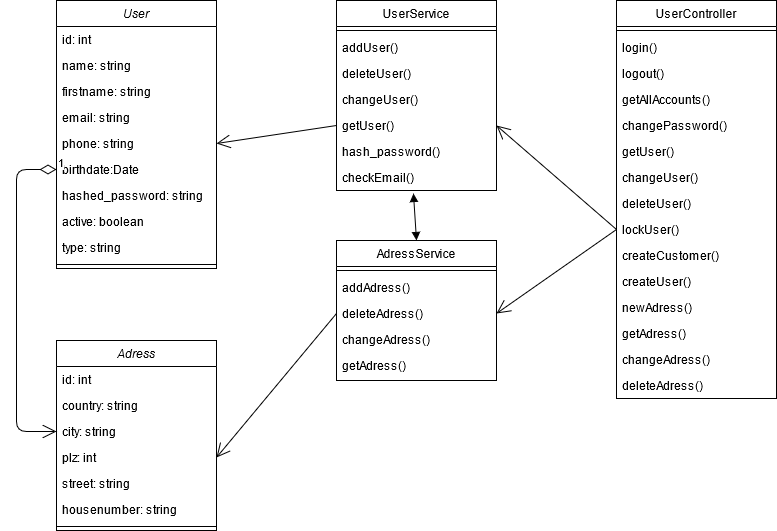

The diagram above was exported from draw.io. Its source (the exported page's mxGraphModel, read from the mxfile embedded in the PNG):
<mxGraphModel dx="1422" dy="791" grid="1" gridSize="10" guides="1" tooltips="1" connect="1" arrows="1" fold="1" page="1" pageScale="1" pageWidth="827" pageHeight="1169" math="0" shadow="0">
  <root>
    <mxCell id="WIyWlLk6GJQsqaUBKTNV-0" />
    <mxCell id="WIyWlLk6GJQsqaUBKTNV-1" parent="WIyWlLk6GJQsqaUBKTNV-0" />
    <mxCell id="zkfFHV4jXpPFQw0GAbJ--0" value="User" style="swimlane;fontStyle=2;align=center;verticalAlign=top;childLayout=stackLayout;horizontal=1;startSize=26;horizontalStack=0;resizeParent=1;resizeLast=0;collapsible=1;marginBottom=0;rounded=0;shadow=0;strokeWidth=1;" parent="WIyWlLk6GJQsqaUBKTNV-1" vertex="1">
      <mxGeometry x="80" y="120" width="160" height="268" as="geometry">
        <mxRectangle x="230" y="140" width="160" height="26" as="alternateBounds" />
      </mxGeometry>
    </mxCell>
    <mxCell id="zkfFHV4jXpPFQw0GAbJ--1" value="id: int" style="text;align=left;verticalAlign=top;spacingLeft=4;spacingRight=4;overflow=hidden;rotatable=0;points=[[0,0.5],[1,0.5]];portConstraint=eastwest;" parent="zkfFHV4jXpPFQw0GAbJ--0" vertex="1">
      <mxGeometry y="26" width="160" height="26" as="geometry" />
    </mxCell>
    <mxCell id="zkfFHV4jXpPFQw0GAbJ--2" value="name: string" style="text;align=left;verticalAlign=top;spacingLeft=4;spacingRight=4;overflow=hidden;rotatable=0;points=[[0,0.5],[1,0.5]];portConstraint=eastwest;rounded=0;shadow=0;html=0;" parent="zkfFHV4jXpPFQw0GAbJ--0" vertex="1">
      <mxGeometry y="52" width="160" height="26" as="geometry" />
    </mxCell>
    <mxCell id="zkfFHV4jXpPFQw0GAbJ--3" value="firstname: string" style="text;align=left;verticalAlign=top;spacingLeft=4;spacingRight=4;overflow=hidden;rotatable=0;points=[[0,0.5],[1,0.5]];portConstraint=eastwest;rounded=0;shadow=0;html=0;" parent="zkfFHV4jXpPFQw0GAbJ--0" vertex="1">
      <mxGeometry y="78" width="160" height="26" as="geometry" />
    </mxCell>
    <mxCell id="zkfFHV4jXpPFQw0GAbJ--5" value="email: string" style="text;align=left;verticalAlign=top;spacingLeft=4;spacingRight=4;overflow=hidden;rotatable=0;points=[[0,0.5],[1,0.5]];portConstraint=eastwest;" parent="zkfFHV4jXpPFQw0GAbJ--0" vertex="1">
      <mxGeometry y="104" width="160" height="26" as="geometry" />
    </mxCell>
    <mxCell id="TRNpsoIQojERCW1ltTrO-25" value="phone: string" style="text;align=left;verticalAlign=top;spacingLeft=4;spacingRight=4;overflow=hidden;rotatable=0;points=[[0,0.5],[1,0.5]];portConstraint=eastwest;" vertex="1" parent="zkfFHV4jXpPFQw0GAbJ--0">
      <mxGeometry y="130" width="160" height="26" as="geometry" />
    </mxCell>
    <mxCell id="TRNpsoIQojERCW1ltTrO-26" value="birthdate:Date" style="text;align=left;verticalAlign=top;spacingLeft=4;spacingRight=4;overflow=hidden;rotatable=0;points=[[0,0.5],[1,0.5]];portConstraint=eastwest;" vertex="1" parent="zkfFHV4jXpPFQw0GAbJ--0">
      <mxGeometry y="156" width="160" height="26" as="geometry" />
    </mxCell>
    <mxCell id="TRNpsoIQojERCW1ltTrO-27" value="hashed_password: string" style="text;align=left;verticalAlign=top;spacingLeft=4;spacingRight=4;overflow=hidden;rotatable=0;points=[[0,0.5],[1,0.5]];portConstraint=eastwest;" vertex="1" parent="zkfFHV4jXpPFQw0GAbJ--0">
      <mxGeometry y="182" width="160" height="26" as="geometry" />
    </mxCell>
    <mxCell id="TRNpsoIQojERCW1ltTrO-28" value="active: boolean" style="text;align=left;verticalAlign=top;spacingLeft=4;spacingRight=4;overflow=hidden;rotatable=0;points=[[0,0.5],[1,0.5]];portConstraint=eastwest;" vertex="1" parent="zkfFHV4jXpPFQw0GAbJ--0">
      <mxGeometry y="208" width="160" height="26" as="geometry" />
    </mxCell>
    <mxCell id="TRNpsoIQojERCW1ltTrO-29" value="type: string" style="text;align=left;verticalAlign=top;spacingLeft=4;spacingRight=4;overflow=hidden;rotatable=0;points=[[0,0.5],[1,0.5]];portConstraint=eastwest;" vertex="1" parent="zkfFHV4jXpPFQw0GAbJ--0">
      <mxGeometry y="234" width="160" height="26" as="geometry" />
    </mxCell>
    <mxCell id="zkfFHV4jXpPFQw0GAbJ--4" value="" style="line;html=1;strokeWidth=1;align=left;verticalAlign=middle;spacingTop=-1;spacingLeft=3;spacingRight=3;rotatable=0;labelPosition=right;points=[];portConstraint=eastwest;" parent="zkfFHV4jXpPFQw0GAbJ--0" vertex="1">
      <mxGeometry y="260" width="160" height="8" as="geometry" />
    </mxCell>
    <mxCell id="zkfFHV4jXpPFQw0GAbJ--13" value="UserController" style="swimlane;fontStyle=0;align=center;verticalAlign=top;childLayout=stackLayout;horizontal=1;startSize=26;horizontalStack=0;resizeParent=1;resizeLast=0;collapsible=1;marginBottom=0;rounded=0;shadow=0;strokeWidth=1;" parent="WIyWlLk6GJQsqaUBKTNV-1" vertex="1">
      <mxGeometry x="640" y="120" width="160" height="398" as="geometry">
        <mxRectangle x="340" y="380" width="170" height="26" as="alternateBounds" />
      </mxGeometry>
    </mxCell>
    <mxCell id="zkfFHV4jXpPFQw0GAbJ--15" value="" style="line;html=1;strokeWidth=1;align=left;verticalAlign=middle;spacingTop=-1;spacingLeft=3;spacingRight=3;rotatable=0;labelPosition=right;points=[];portConstraint=eastwest;" parent="zkfFHV4jXpPFQw0GAbJ--13" vertex="1">
      <mxGeometry y="26" width="160" height="8" as="geometry" />
    </mxCell>
    <mxCell id="TRNpsoIQojERCW1ltTrO-2" value="login()" style="text;align=left;verticalAlign=top;spacingLeft=4;spacingRight=4;overflow=hidden;rotatable=0;points=[[0,0.5],[1,0.5]];portConstraint=eastwest;" vertex="1" parent="zkfFHV4jXpPFQw0GAbJ--13">
      <mxGeometry y="34" width="160" height="26" as="geometry" />
    </mxCell>
    <mxCell id="TRNpsoIQojERCW1ltTrO-3" value="logout()" style="text;align=left;verticalAlign=top;spacingLeft=4;spacingRight=4;overflow=hidden;rotatable=0;points=[[0,0.5],[1,0.5]];portConstraint=eastwest;" vertex="1" parent="zkfFHV4jXpPFQw0GAbJ--13">
      <mxGeometry y="60" width="160" height="26" as="geometry" />
    </mxCell>
    <mxCell id="TRNpsoIQojERCW1ltTrO-4" value="getAllAccounts()" style="text;align=left;verticalAlign=top;spacingLeft=4;spacingRight=4;overflow=hidden;rotatable=0;points=[[0,0.5],[1,0.5]];portConstraint=eastwest;" vertex="1" parent="zkfFHV4jXpPFQw0GAbJ--13">
      <mxGeometry y="86" width="160" height="26" as="geometry" />
    </mxCell>
    <mxCell id="TRNpsoIQojERCW1ltTrO-5" value="changePassword()" style="text;align=left;verticalAlign=top;spacingLeft=4;spacingRight=4;overflow=hidden;rotatable=0;points=[[0,0.5],[1,0.5]];portConstraint=eastwest;" vertex="1" parent="zkfFHV4jXpPFQw0GAbJ--13">
      <mxGeometry y="112" width="160" height="26" as="geometry" />
    </mxCell>
    <mxCell id="TRNpsoIQojERCW1ltTrO-6" value="getUser()" style="text;align=left;verticalAlign=top;spacingLeft=4;spacingRight=4;overflow=hidden;rotatable=0;points=[[0,0.5],[1,0.5]];portConstraint=eastwest;" vertex="1" parent="zkfFHV4jXpPFQw0GAbJ--13">
      <mxGeometry y="138" width="160" height="26" as="geometry" />
    </mxCell>
    <mxCell id="TRNpsoIQojERCW1ltTrO-7" value="changeUser()" style="text;align=left;verticalAlign=top;spacingLeft=4;spacingRight=4;overflow=hidden;rotatable=0;points=[[0,0.5],[1,0.5]];portConstraint=eastwest;" vertex="1" parent="zkfFHV4jXpPFQw0GAbJ--13">
      <mxGeometry y="164" width="160" height="26" as="geometry" />
    </mxCell>
    <mxCell id="TRNpsoIQojERCW1ltTrO-8" value="deleteUser()" style="text;align=left;verticalAlign=top;spacingLeft=4;spacingRight=4;overflow=hidden;rotatable=0;points=[[0,0.5],[1,0.5]];portConstraint=eastwest;" vertex="1" parent="zkfFHV4jXpPFQw0GAbJ--13">
      <mxGeometry y="190" width="160" height="26" as="geometry" />
    </mxCell>
    <mxCell id="TRNpsoIQojERCW1ltTrO-9" value="lockUser()" style="text;align=left;verticalAlign=top;spacingLeft=4;spacingRight=4;overflow=hidden;rotatable=0;points=[[0,0.5],[1,0.5]];portConstraint=eastwest;" vertex="1" parent="zkfFHV4jXpPFQw0GAbJ--13">
      <mxGeometry y="216" width="160" height="26" as="geometry" />
    </mxCell>
    <mxCell id="TRNpsoIQojERCW1ltTrO-10" value="createCustomer()" style="text;align=left;verticalAlign=top;spacingLeft=4;spacingRight=4;overflow=hidden;rotatable=0;points=[[0,0.5],[1,0.5]];portConstraint=eastwest;" vertex="1" parent="zkfFHV4jXpPFQw0GAbJ--13">
      <mxGeometry y="242" width="160" height="26" as="geometry" />
    </mxCell>
    <mxCell id="TRNpsoIQojERCW1ltTrO-11" value="createUser()" style="text;align=left;verticalAlign=top;spacingLeft=4;spacingRight=4;overflow=hidden;rotatable=0;points=[[0,0.5],[1,0.5]];portConstraint=eastwest;" vertex="1" parent="zkfFHV4jXpPFQw0GAbJ--13">
      <mxGeometry y="268" width="160" height="26" as="geometry" />
    </mxCell>
    <mxCell id="TRNpsoIQojERCW1ltTrO-12" value="newAdress()" style="text;align=left;verticalAlign=top;spacingLeft=4;spacingRight=4;overflow=hidden;rotatable=0;points=[[0,0.5],[1,0.5]];portConstraint=eastwest;" vertex="1" parent="zkfFHV4jXpPFQw0GAbJ--13">
      <mxGeometry y="294" width="160" height="26" as="geometry" />
    </mxCell>
    <mxCell id="TRNpsoIQojERCW1ltTrO-13" value="getAdress()" style="text;align=left;verticalAlign=top;spacingLeft=4;spacingRight=4;overflow=hidden;rotatable=0;points=[[0,0.5],[1,0.5]];portConstraint=eastwest;" vertex="1" parent="zkfFHV4jXpPFQw0GAbJ--13">
      <mxGeometry y="320" width="160" height="26" as="geometry" />
    </mxCell>
    <mxCell id="TRNpsoIQojERCW1ltTrO-14" value="changeAdress()" style="text;align=left;verticalAlign=top;spacingLeft=4;spacingRight=4;overflow=hidden;rotatable=0;points=[[0,0.5],[1,0.5]];portConstraint=eastwest;" vertex="1" parent="zkfFHV4jXpPFQw0GAbJ--13">
      <mxGeometry y="346" width="160" height="26" as="geometry" />
    </mxCell>
    <mxCell id="TRNpsoIQojERCW1ltTrO-15" value="deleteAdress()" style="text;align=left;verticalAlign=top;spacingLeft=4;spacingRight=4;overflow=hidden;rotatable=0;points=[[0,0.5],[1,0.5]];portConstraint=eastwest;" vertex="1" parent="zkfFHV4jXpPFQw0GAbJ--13">
      <mxGeometry y="372" width="160" height="26" as="geometry" />
    </mxCell>
    <mxCell id="zkfFHV4jXpPFQw0GAbJ--17" value="UserService" style="swimlane;fontStyle=0;align=center;verticalAlign=top;childLayout=stackLayout;horizontal=1;startSize=26;horizontalStack=0;resizeParent=1;resizeLast=0;collapsible=1;marginBottom=0;rounded=0;shadow=0;strokeWidth=1;" parent="WIyWlLk6GJQsqaUBKTNV-1" vertex="1">
      <mxGeometry x="360" y="120" width="160" height="190" as="geometry">
        <mxRectangle x="550" y="140" width="160" height="26" as="alternateBounds" />
      </mxGeometry>
    </mxCell>
    <mxCell id="zkfFHV4jXpPFQw0GAbJ--23" value="" style="line;html=1;strokeWidth=1;align=left;verticalAlign=middle;spacingTop=-1;spacingLeft=3;spacingRight=3;rotatable=0;labelPosition=right;points=[];portConstraint=eastwest;" parent="zkfFHV4jXpPFQw0GAbJ--17" vertex="1">
      <mxGeometry y="26" width="160" height="8" as="geometry" />
    </mxCell>
    <mxCell id="zkfFHV4jXpPFQw0GAbJ--18" value="addUser()" style="text;align=left;verticalAlign=top;spacingLeft=4;spacingRight=4;overflow=hidden;rotatable=0;points=[[0,0.5],[1,0.5]];portConstraint=eastwest;" parent="zkfFHV4jXpPFQw0GAbJ--17" vertex="1">
      <mxGeometry y="34" width="160" height="26" as="geometry" />
    </mxCell>
    <mxCell id="zkfFHV4jXpPFQw0GAbJ--19" value="deleteUser()" style="text;align=left;verticalAlign=top;spacingLeft=4;spacingRight=4;overflow=hidden;rotatable=0;points=[[0,0.5],[1,0.5]];portConstraint=eastwest;rounded=0;shadow=0;html=0;" parent="zkfFHV4jXpPFQw0GAbJ--17" vertex="1">
      <mxGeometry y="60" width="160" height="26" as="geometry" />
    </mxCell>
    <mxCell id="zkfFHV4jXpPFQw0GAbJ--20" value="changeUser()" style="text;align=left;verticalAlign=top;spacingLeft=4;spacingRight=4;overflow=hidden;rotatable=0;points=[[0,0.5],[1,0.5]];portConstraint=eastwest;rounded=0;shadow=0;html=0;" parent="zkfFHV4jXpPFQw0GAbJ--17" vertex="1">
      <mxGeometry y="86" width="160" height="26" as="geometry" />
    </mxCell>
    <mxCell id="zkfFHV4jXpPFQw0GAbJ--21" value="getUser()" style="text;align=left;verticalAlign=top;spacingLeft=4;spacingRight=4;overflow=hidden;rotatable=0;points=[[0,0.5],[1,0.5]];portConstraint=eastwest;rounded=0;shadow=0;html=0;" parent="zkfFHV4jXpPFQw0GAbJ--17" vertex="1">
      <mxGeometry y="112" width="160" height="26" as="geometry" />
    </mxCell>
    <mxCell id="zkfFHV4jXpPFQw0GAbJ--22" value="hash_password()" style="text;align=left;verticalAlign=top;spacingLeft=4;spacingRight=4;overflow=hidden;rotatable=0;points=[[0,0.5],[1,0.5]];portConstraint=eastwest;rounded=0;shadow=0;html=0;" parent="zkfFHV4jXpPFQw0GAbJ--17" vertex="1">
      <mxGeometry y="138" width="160" height="26" as="geometry" />
    </mxCell>
    <mxCell id="zkfFHV4jXpPFQw0GAbJ--24" value="checkEmail()" style="text;align=left;verticalAlign=top;spacingLeft=4;spacingRight=4;overflow=hidden;rotatable=0;points=[[0,0.5],[1,0.5]];portConstraint=eastwest;" parent="zkfFHV4jXpPFQw0GAbJ--17" vertex="1">
      <mxGeometry y="164" width="160" height="26" as="geometry" />
    </mxCell>
    <mxCell id="TRNpsoIQojERCW1ltTrO-16" value="Adress" style="swimlane;fontStyle=2;align=center;verticalAlign=top;childLayout=stackLayout;horizontal=1;startSize=26;horizontalStack=0;resizeParent=1;resizeLast=0;collapsible=1;marginBottom=0;rounded=0;shadow=0;strokeWidth=1;" vertex="1" parent="WIyWlLk6GJQsqaUBKTNV-1">
      <mxGeometry x="80" y="460" width="160" height="190" as="geometry">
        <mxRectangle x="230" y="140" width="160" height="26" as="alternateBounds" />
      </mxGeometry>
    </mxCell>
    <mxCell id="TRNpsoIQojERCW1ltTrO-17" value="id: int" style="text;align=left;verticalAlign=top;spacingLeft=4;spacingRight=4;overflow=hidden;rotatable=0;points=[[0,0.5],[1,0.5]];portConstraint=eastwest;" vertex="1" parent="TRNpsoIQojERCW1ltTrO-16">
      <mxGeometry y="26" width="160" height="26" as="geometry" />
    </mxCell>
    <mxCell id="TRNpsoIQojERCW1ltTrO-18" value="country: string" style="text;align=left;verticalAlign=top;spacingLeft=4;spacingRight=4;overflow=hidden;rotatable=0;points=[[0,0.5],[1,0.5]];portConstraint=eastwest;rounded=0;shadow=0;html=0;" vertex="1" parent="TRNpsoIQojERCW1ltTrO-16">
      <mxGeometry y="52" width="160" height="26" as="geometry" />
    </mxCell>
    <mxCell id="TRNpsoIQojERCW1ltTrO-19" value="city: string" style="text;align=left;verticalAlign=top;spacingLeft=4;spacingRight=4;overflow=hidden;rotatable=0;points=[[0,0.5],[1,0.5]];portConstraint=eastwest;rounded=0;shadow=0;html=0;" vertex="1" parent="TRNpsoIQojERCW1ltTrO-16">
      <mxGeometry y="78" width="160" height="26" as="geometry" />
    </mxCell>
    <mxCell id="TRNpsoIQojERCW1ltTrO-22" value="plz: int" style="text;align=left;verticalAlign=top;spacingLeft=4;spacingRight=4;overflow=hidden;rotatable=0;points=[[0,0.5],[1,0.5]];portConstraint=eastwest;rounded=0;shadow=0;html=0;" vertex="1" parent="TRNpsoIQojERCW1ltTrO-16">
      <mxGeometry y="104" width="160" height="26" as="geometry" />
    </mxCell>
    <mxCell id="TRNpsoIQojERCW1ltTrO-23" value="street: string" style="text;align=left;verticalAlign=top;spacingLeft=4;spacingRight=4;overflow=hidden;rotatable=0;points=[[0,0.5],[1,0.5]];portConstraint=eastwest;rounded=0;shadow=0;html=0;" vertex="1" parent="TRNpsoIQojERCW1ltTrO-16">
      <mxGeometry y="130" width="160" height="26" as="geometry" />
    </mxCell>
    <mxCell id="TRNpsoIQojERCW1ltTrO-24" value="housenumber: string" style="text;align=left;verticalAlign=top;spacingLeft=4;spacingRight=4;overflow=hidden;rotatable=0;points=[[0,0.5],[1,0.5]];portConstraint=eastwest;rounded=0;shadow=0;html=0;" vertex="1" parent="TRNpsoIQojERCW1ltTrO-16">
      <mxGeometry y="156" width="160" height="26" as="geometry" />
    </mxCell>
    <mxCell id="TRNpsoIQojERCW1ltTrO-20" value="" style="line;html=1;strokeWidth=1;align=left;verticalAlign=middle;spacingTop=-1;spacingLeft=3;spacingRight=3;rotatable=0;labelPosition=right;points=[];portConstraint=eastwest;" vertex="1" parent="TRNpsoIQojERCW1ltTrO-16">
      <mxGeometry y="182" width="160" height="8" as="geometry" />
    </mxCell>
    <mxCell id="TRNpsoIQojERCW1ltTrO-30" value="AdressService" style="swimlane;fontStyle=0;align=center;verticalAlign=top;childLayout=stackLayout;horizontal=1;startSize=26;horizontalStack=0;resizeParent=1;resizeLast=0;collapsible=1;marginBottom=0;rounded=0;shadow=0;strokeWidth=1;" vertex="1" parent="WIyWlLk6GJQsqaUBKTNV-1">
      <mxGeometry x="360" y="360" width="160" height="140" as="geometry">
        <mxRectangle x="550" y="140" width="160" height="26" as="alternateBounds" />
      </mxGeometry>
    </mxCell>
    <mxCell id="TRNpsoIQojERCW1ltTrO-31" value="" style="line;html=1;strokeWidth=1;align=left;verticalAlign=middle;spacingTop=-1;spacingLeft=3;spacingRight=3;rotatable=0;labelPosition=right;points=[];portConstraint=eastwest;" vertex="1" parent="TRNpsoIQojERCW1ltTrO-30">
      <mxGeometry y="26" width="160" height="8" as="geometry" />
    </mxCell>
    <mxCell id="TRNpsoIQojERCW1ltTrO-32" value="addAdress()" style="text;align=left;verticalAlign=top;spacingLeft=4;spacingRight=4;overflow=hidden;rotatable=0;points=[[0,0.5],[1,0.5]];portConstraint=eastwest;" vertex="1" parent="TRNpsoIQojERCW1ltTrO-30">
      <mxGeometry y="34" width="160" height="26" as="geometry" />
    </mxCell>
    <mxCell id="TRNpsoIQojERCW1ltTrO-33" value="deleteAdress()" style="text;align=left;verticalAlign=top;spacingLeft=4;spacingRight=4;overflow=hidden;rotatable=0;points=[[0,0.5],[1,0.5]];portConstraint=eastwest;rounded=0;shadow=0;html=0;" vertex="1" parent="TRNpsoIQojERCW1ltTrO-30">
      <mxGeometry y="60" width="160" height="26" as="geometry" />
    </mxCell>
    <mxCell id="TRNpsoIQojERCW1ltTrO-34" value="changeAdress()" style="text;align=left;verticalAlign=top;spacingLeft=4;spacingRight=4;overflow=hidden;rotatable=0;points=[[0,0.5],[1,0.5]];portConstraint=eastwest;rounded=0;shadow=0;html=0;" vertex="1" parent="TRNpsoIQojERCW1ltTrO-30">
      <mxGeometry y="86" width="160" height="26" as="geometry" />
    </mxCell>
    <mxCell id="TRNpsoIQojERCW1ltTrO-35" value="getAdress()" style="text;align=left;verticalAlign=top;spacingLeft=4;spacingRight=4;overflow=hidden;rotatable=0;points=[[0,0.5],[1,0.5]];portConstraint=eastwest;rounded=0;shadow=0;html=0;" vertex="1" parent="TRNpsoIQojERCW1ltTrO-30">
      <mxGeometry y="112" width="160" height="26" as="geometry" />
    </mxCell>
    <mxCell id="TRNpsoIQojERCW1ltTrO-38" value="" style="endArrow=open;endFill=1;endSize=12;html=1;exitX=0;exitY=0.5;exitDx=0;exitDy=0;entryX=1;entryY=0.5;entryDx=0;entryDy=0;" edge="1" parent="WIyWlLk6GJQsqaUBKTNV-1" source="TRNpsoIQojERCW1ltTrO-9" target="TRNpsoIQojERCW1ltTrO-33">
      <mxGeometry width="160" relative="1" as="geometry">
        <mxPoint x="490" y="400" as="sourcePoint" />
        <mxPoint x="640" y="400" as="targetPoint" />
      </mxGeometry>
    </mxCell>
    <mxCell id="TRNpsoIQojERCW1ltTrO-39" value="" style="endArrow=open;endFill=1;endSize=12;html=1;exitX=0;exitY=0.5;exitDx=0;exitDy=0;entryX=1;entryY=0.5;entryDx=0;entryDy=0;" edge="1" parent="WIyWlLk6GJQsqaUBKTNV-1" source="TRNpsoIQojERCW1ltTrO-9" target="zkfFHV4jXpPFQw0GAbJ--21">
      <mxGeometry width="160" relative="1" as="geometry">
        <mxPoint x="360" y="620" as="sourcePoint" />
        <mxPoint x="520" y="620" as="targetPoint" />
      </mxGeometry>
    </mxCell>
    <mxCell id="TRNpsoIQojERCW1ltTrO-40" value="" style="endArrow=open;endFill=1;endSize=12;html=1;entryX=1;entryY=0.5;entryDx=0;entryDy=0;exitX=0;exitY=0.5;exitDx=0;exitDy=0;" edge="1" parent="WIyWlLk6GJQsqaUBKTNV-1" source="TRNpsoIQojERCW1ltTrO-33" target="TRNpsoIQojERCW1ltTrO-22">
      <mxGeometry width="160" relative="1" as="geometry">
        <mxPoint x="350" y="600" as="sourcePoint" />
        <mxPoint x="530" y="443" as="targetPoint" />
      </mxGeometry>
    </mxCell>
    <mxCell id="TRNpsoIQojERCW1ltTrO-41" value="" style="endArrow=open;endFill=1;endSize=12;html=1;entryX=1;entryY=0.5;entryDx=0;entryDy=0;exitX=0;exitY=0.5;exitDx=0;exitDy=0;" edge="1" parent="WIyWlLk6GJQsqaUBKTNV-1" source="zkfFHV4jXpPFQw0GAbJ--21" target="TRNpsoIQojERCW1ltTrO-25">
      <mxGeometry width="160" relative="1" as="geometry">
        <mxPoint x="370" y="443" as="sourcePoint" />
        <mxPoint x="250" y="587" as="targetPoint" />
      </mxGeometry>
    </mxCell>
    <mxCell id="TRNpsoIQojERCW1ltTrO-42" value="" style="endArrow=block;startArrow=block;endFill=1;startFill=1;html=1;exitX=0.481;exitY=1.115;exitDx=0;exitDy=0;exitPerimeter=0;entryX=0.5;entryY=0;entryDx=0;entryDy=0;" edge="1" parent="WIyWlLk6GJQsqaUBKTNV-1" source="zkfFHV4jXpPFQw0GAbJ--24" target="TRNpsoIQojERCW1ltTrO-30">
      <mxGeometry width="160" relative="1" as="geometry">
        <mxPoint x="490" y="400" as="sourcePoint" />
        <mxPoint x="650" y="400" as="targetPoint" />
      </mxGeometry>
    </mxCell>
    <mxCell id="TRNpsoIQojERCW1ltTrO-44" value="1" style="endArrow=open;html=1;endSize=12;startArrow=diamondThin;startSize=14;startFill=0;edgeStyle=orthogonalEdgeStyle;align=left;verticalAlign=bottom;entryX=0;entryY=0.5;entryDx=0;entryDy=0;exitX=0;exitY=0.5;exitDx=0;exitDy=0;" edge="1" parent="WIyWlLk6GJQsqaUBKTNV-1" source="TRNpsoIQojERCW1ltTrO-26" target="TRNpsoIQojERCW1ltTrO-19">
      <mxGeometry x="-1" y="3" relative="1" as="geometry">
        <mxPoint x="120" y="420" as="sourcePoint" />
        <mxPoint x="480" y="670" as="targetPoint" />
        <Array as="points">
          <mxPoint x="40" y="289" />
          <mxPoint x="40" y="551" />
        </Array>
      </mxGeometry>
    </mxCell>
  </root>
</mxGraphModel>